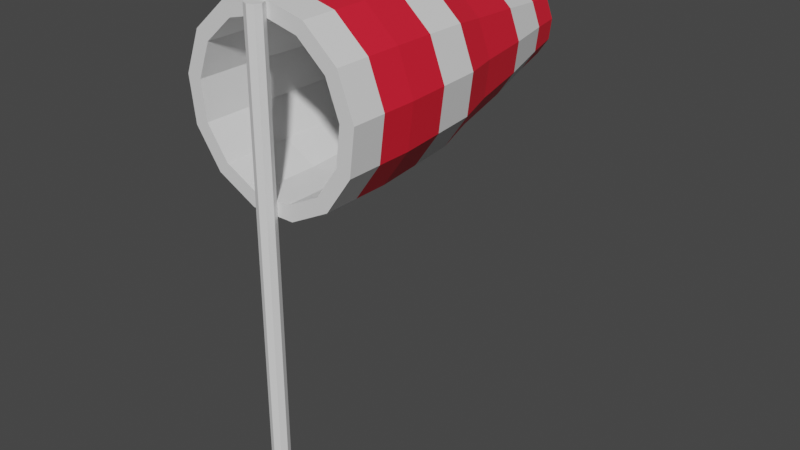 # Source: windflag.blend  (saved by Blender 3.5.10; exported with 4.5.12 LTS)
import bpy
from mathutils import Matrix  # noqa: F401  (used for matrix-valued properties, if any)

bpy.ops.wm.read_factory_settings(use_empty=True)
scene = bpy.context.scene
scene.name = 'Scene'

# ---- collections
col_collection = bpy.data.collections.new('Collection'); scene.collection.children.link(col_collection)

# ---- materials (node trees are filled in below, after node groups)
mat_material_001 = bpy.data.materials.new('Material.001')
mat_material_001.use_transparent_shadow = False
mat_material_002 = bpy.data.materials.new('Material.002')
mat_material_002.use_transparent_shadow = False

# ---- material node trees
mat_material_001.use_nodes = True; mat_material_001.node_tree.nodes.clear()
_N = mat_material_001.node_tree.nodes; _L = mat_material_001.node_tree.links
n0 = _N.new('ShaderNodeBsdfPrincipled'); n0.name = 'Principled BSDF'; n0.location = (10, 300)
n0.distribution = 'GGX'
n0.subsurface_method = 'RANDOM_WALK_SKIN'
n0.inputs[3].default_value = 1.45
n0.inputs[27].default_value = (0.0, 0.0, 0.0, 1.0)
n0.inputs[28].default_value = 1.0
n1 = _N.new('ShaderNodeOutputMaterial'); n1.name = 'Material Output'; n1.location = (300, 300)
_L.new(n0.outputs[0], n1.inputs[0])
n1.is_active_output = True
mat_material_002.use_nodes = True; mat_material_002.node_tree.nodes.clear()
_N = mat_material_002.node_tree.nodes; _L = mat_material_002.node_tree.links
n0 = _N.new('ShaderNodeBsdfPrincipled'); n0.name = 'Principled BSDF'; n0.location = (10, 300)
n0.distribution = 'GGX'
n0.subsurface_method = 'RANDOM_WALK_SKIN'
n0.inputs[0].default_value = (0.8, 0.01348, 0.03447, 1.0)
n0.inputs[3].default_value = 1.45
n0.inputs[27].default_value = (0.0, 0.0, 0.0, 1.0)
n0.inputs[28].default_value = 1.0
n1 = _N.new('ShaderNodeOutputMaterial'); n1.name = 'Material Output'; n1.location = (300, 300)
_L.new(n0.outputs[0], n1.inputs[0])
n1.is_active_output = True

# ---- world
world_world = bpy.data.worlds.new('World'); scene.world = world_world
world_world.use_nodes = True; world_world.node_tree.nodes.clear()
_N = world_world.node_tree.nodes; _L = world_world.node_tree.links
n0 = _N.new('ShaderNodeOutputWorld'); n0.name = 'World Output'; n0.location = (300, 300)
n1 = _N.new('ShaderNodeBackground'); n1.name = 'Background'; n1.location = (10, 300)
n1.inputs[0].default_value = (0.05088, 0.05088, 0.05088, 1.0)
_L.new(n1.outputs[0], n0.inputs[0])
n0.is_active_output = True
world_world.color = (0.05088, 0.05088, 0.05088)
world_world.use_sun_shadow = False
world_world.sun_shadow_jitter_overblur = 0.0

# ---- meshes
me_cylinder = bpy.data.meshes.new('Cylinder')
me_cylinder.from_pydata([(0.0, 0.24, -7.115), (0.0, 0.24, 7.115), (0.1697, 0.1697, -7.115), (0.1697, 0.1697, 7.115), (0.24, 0.0, -7.115), (0.24, 0.0, 7.115), (0.1697, -0.1697, -7.115), (0.1697, -0.1697, 7.115), (0.0, -0.24, -7.115), (0.0, -0.24, 7.115), (-0.1697, -0.1697, -7.115), (-0.1697, -0.1697, 7.115), (-0.24, 0.0, -7.115), (-0.24, 0.0, 7.115), (-0.1697, 0.1697, -7.115), (-0.1697, 0.1697, 7.115)], [], [(0, 1, 3, 2), (2, 3, 5, 4), (4, 5, 7, 6), (6, 7, 9, 8), (8, 9, 11, 10), (10, 11, 13, 12), (3, 1, 15, 13, 11, 9, 7, 5), (12, 13, 15, 14), (14, 15, 1, 0), (0, 2, 4, 6, 8, 10, 12, 14)])
_uv = me_cylinder.uv_layers.new(name='UVMap')
_uv.uv.foreach_set('vector', [1.0, 0.5, 1.0, 1.0, 0.875, 1.0, 0.875, 0.5, 0.875, 0.5, 0.875, 1.0, 0.75, 1.0, 0.75, 0.5, 0.75, 0.5, 0.75, 1.0, 0.625, 1.0, 0.625, 0.5, 0.625, 0.5, 0.625, 1.0, 0.5, 1.0, 0.5, 0.5, 0.5, 0.5, 0.5, 1.0, 0.375, 1.0, 0.375, 0.5, 0.375, 0.5, 0.375, 1.0, 0.25, 1.0, 0.25, 0.5, 0.4197, 0.4197, 0.25, 0.49, 0.08029, 0.4197, 0.01, 0.25, 0.08029, 0.08029, 0.25, 0.01, 0.4197, 0.08029, 0.49, 0.25, 0.25, 0.5, 0.25, 1.0, 0.125, 1.0, 0.125, 0.5, 0.125, 0.5, 0.125, 1.0, 0.0, 1.0, 0.0, 0.5, 0.75, 0.49, 0.9197, 0.4197, 0.99, 0.25, 0.9197, 0.08029, 0.75, 0.01, 0.5803, 0.08029, 0.51, 0.25, 0.5803, 0.4197])
me_cylinder.update()
me_cylinder_001 = bpy.data.meshes.new('Cylinder.001')
me_cylinder_001.from_pydata([(3.145e-15, 2.103, 6.778), (3.145e-15, 0.1832, 6.778), (1.01, 2.103, 6.529), (1.01, 0.1832, 6.529), (1.789, 2.103, 5.84), (1.789, 0.1832, 5.84), (2.157, 2.103, 4.867), (2.157, 0.1832, 4.867), (2.032, 2.103, 3.834), (2.032, 0.1832, 3.834), (1.441, 2.103, 2.978), (1.441, 0.1832, 2.978), (0.5201, 2.103, 2.495), (0.5201, 0.1832, 2.495), (-0.5201, 2.103, 2.495), (-0.5201, 0.1832, 2.495), (-1.441, 2.103, 2.978), (-1.441, 0.1832, 2.978), (-2.032, 2.103, 3.834), (-2.032, 0.1832, 3.834), (-2.157, 2.103, 4.867), (-2.157, 0.1832, 4.867), (-1.789, 2.103, 5.84), (-1.789, 0.1832, 5.84), (-1.01, 2.103, 6.529), (-1.01, 0.1832, 6.529), (3.145e-15, 2.103, 7.19), (1.201, 2.103, 6.894), (2.128, 2.103, 6.074), (2.566, 2.103, 4.917), (2.417, 2.103, 3.688), (1.714, 2.103, 2.67), (0.6187, 2.103, 2.095), (-0.6187, 2.103, 2.095), (-1.714, 2.103, 2.67), (-2.417, 2.103, 3.688), (-2.566, 2.103, 4.917), (-2.128, 2.103, 6.074), (-1.201, 2.103, 6.894), (1.201, 0.1832, 6.894), (3.145e-15, 0.1832, 7.19), (2.128, 0.1832, 6.074), (2.566, 0.1832, 4.917), (2.417, 0.1832, 3.688), (1.714, 0.1832, 2.67), (0.6187, 0.1832, 2.095), (-0.6187, 0.1832, 2.095), (-1.714, 0.1832, 2.67), (-2.417, 0.1832, 3.688), (-2.566, 0.1832, 4.917), (-2.128, 0.1832, 6.074), (-1.201, 0.1832, 6.894), (-3.272e-10, 4.51, 7.013), (1.119, 4.51, 6.738), (1.982, 4.51, 5.973), (2.391, 4.51, 4.895), (2.252, 4.51, 3.751), (1.597, 4.51, 2.802), (0.5764, 4.51, 2.267), (-0.5764, 4.51, 2.267), (-1.597, 4.51, 2.802), (-2.252, 4.51, 3.751), (-2.391, 4.51, 4.895), (-1.982, 4.51, 5.973), (-1.119, 4.51, 6.738), (-3.272e-10, 4.51, 6.63), (0.9409, 4.51, 6.398), (1.666, 4.51, 5.755), (2.01, 4.51, 4.849), (1.893, 4.51, 3.887), (1.343, 4.51, 3.09), (0.4845, 4.51, 2.639), (-0.4845, 4.51, 2.639), (-1.343, 4.51, 3.09), (-1.893, 4.51, 3.887), (-2.01, 4.51, 4.849), (-1.666, 4.51, 5.755), (-0.9409, 4.51, 6.398), (-8.355e-10, 5.562, 6.726), (0.9856, 5.562, 6.483), (1.745, 5.562, 5.81), (2.105, 5.562, 4.861), (1.983, 5.562, 3.853), (1.406, 5.562, 3.018), (0.5076, 5.562, 2.546), (-0.5076, 5.562, 2.546), (-1.406, 5.562, 3.018), (-1.983, 5.562, 3.853), (-2.105, 5.562, 4.861), (-1.745, 5.562, 5.81), (-0.9856, 5.562, 6.483), (-8.355e-10, 5.562, 6.388), (0.8286, 5.562, 6.184), (1.467, 5.562, 5.618), (1.77, 5.562, 4.82), (1.667, 5.562, 3.973), (1.182, 5.562, 3.27), (0.4267, 5.562, 2.874), (-0.4267, 5.562, 2.874), (-1.182, 5.562, 3.27), (-1.667, 5.562, 3.973), (-1.77, 5.562, 4.82), (-1.467, 5.562, 5.618), (-0.8286, 5.562, 6.184), (5.514e-09, 7.288, 6.388), (0.8284, 7.288, 6.183), (1.467, 7.288, 5.618), (1.77, 7.288, 4.82), (1.667, 7.288, 3.973), (1.182, 7.288, 3.271), (0.4266, 7.288, 2.874), (-0.4266, 7.288, 2.874), (-1.182, 7.288, 3.271), (-1.667, 7.288, 3.973), (-1.77, 7.288, 4.82), (-1.467, 7.288, 5.618), (-0.8284, 7.288, 6.183), (5.514e-09, 7.288, 6.104), (0.6964, 7.288, 5.932), (1.233, 7.288, 5.456), (1.488, 7.288, 4.786), (1.401, 7.288, 4.074), (0.9937, 7.288, 3.483), (0.3586, 7.288, 3.15), (-0.3586, 7.288, 3.15), (-0.9937, 7.288, 3.483), (-1.401, 7.288, 4.074), (-1.488, 7.288, 4.786), (-1.233, 7.288, 5.456), (-0.6964, 7.288, 5.932), (-6.676e-10, 8.751, 6.029), (0.6618, 8.751, 5.866), (1.172, 8.751, 5.414), (1.414, 8.751, 4.777), (1.331, 8.751, 4.1), (0.9443, 8.751, 3.539), (0.3408, 8.751, 3.222), (-0.3408, 8.751, 3.222), (-0.9443, 8.751, 3.539), (-1.331, 8.751, 4.1), (-1.414, 8.751, 4.777), (-1.172, 8.751, 5.414), (-0.6618, 8.751, 5.866), (-6.676e-10, 8.751, 5.802), (0.5563, 8.751, 5.665), (0.9852, 8.751, 5.285), (1.188, 8.751, 4.749), (1.119, 8.751, 4.181), (0.7938, 8.751, 3.709), (0.2865, 8.751, 3.443), (-0.2865, 8.751, 3.443), (-0.7938, 8.751, 3.709), (-1.119, 8.751, 4.181), (-1.188, 8.751, 4.749), (-0.9852, 8.751, 5.285), (-0.5563, 8.751, 5.665), (1.676e-09, 9.683, 5.829), (0.569, 9.683, 5.689), (1.008, 9.683, 5.301), (1.215, 9.683, 4.753), (1.145, 9.683, 4.171), (0.8119, 9.683, 3.689), (0.293, 9.683, 3.416), (-0.293, 9.683, 3.416), (-0.8119, 9.683, 3.689), (-1.145, 9.683, 4.171), (-1.215, 9.683, 4.753), (-1.008, 9.683, 5.301), (-0.569, 9.683, 5.689), (1.676e-09, 9.683, 5.634), (0.4783, 9.683, 5.516), (0.847, 9.683, 5.19), (1.022, 9.683, 4.729), (0.9624, 9.683, 4.24), (0.6825, 9.683, 3.835), (0.2463, 9.683, 3.606), (-0.2463, 9.683, 3.606), (-0.6825, 9.683, 3.835), (-0.9624, 9.683, 4.24), (-1.022, 9.683, 4.729), (-0.847, 9.683, 5.19), (-0.4783, 9.683, 5.516), (-0.5975, 3.307, 2.181), (1.16, 3.307, 6.816), (2.055, 3.307, 6.023), (-1.656, 3.307, 2.736), (-2.335, 3.307, 3.72), (2.479, 3.307, 4.906), (2.335, 3.307, 3.72), (0.5975, 3.307, 2.181), (-1.16, 3.307, 6.816), (-2.055, 3.307, 6.023), (1.656, 3.307, 2.736), (-2.479, 3.307, 4.906), (-1.636e-10, 3.307, 7.102), (3.145e-15, 1.143, 7.19), (1.201, 1.143, 6.894), (2.128, 1.143, 6.074), (2.566, 1.143, 4.917), (2.417, 1.143, 3.688), (1.714, 1.143, 2.67), (0.6187, 1.143, 2.095), (-0.6187, 1.143, 2.095), (-1.714, 1.143, 2.67), (-2.417, 1.143, 3.688), (-2.566, 1.143, 4.917), (-2.128, 1.143, 6.074), (-1.201, 1.143, 6.894)], [], [(195, 40, 39, 196), (196, 39, 41, 197), (197, 41, 42, 198), (198, 42, 43, 199), (199, 43, 44, 200), (200, 44, 45, 201), (201, 45, 46, 202), (202, 46, 47, 203), (203, 47, 48, 204), (204, 48, 49, 205), (205, 49, 50, 206), (12, 14, 15, 13), (206, 50, 51, 207), (207, 51, 40, 195), (10, 12, 13, 11), (188, 192, 57, 56), (24, 22, 76, 77), (8, 6, 68, 69), (22, 20, 75, 76), (191, 190, 64, 63), (189, 182, 59, 58), (183, 184, 54, 53), (6, 4, 67, 68), (20, 18, 74, 75), (4, 2, 66, 67), (185, 186, 61, 60), (187, 188, 56, 55), (18, 16, 73, 74), (1, 3, 39, 40), (3, 5, 41, 39), (5, 7, 42, 41), (7, 9, 43, 42), (9, 11, 44, 43), (11, 13, 45, 44), (13, 15, 46, 45), (15, 17, 47, 46), (17, 19, 48, 47), (19, 21, 49, 48), (21, 23, 50, 49), (23, 25, 51, 50), (25, 1, 40, 51), (14, 16, 17, 15), (16, 18, 19, 17), (18, 20, 21, 19), (20, 22, 23, 21), (22, 24, 25, 23), (24, 0, 1, 25), (0, 2, 3, 1), (2, 4, 5, 3), (4, 6, 7, 5), (6, 8, 9, 7), (8, 10, 11, 9), (58, 59, 85, 84), (66, 65, 91, 92), (73, 72, 98, 99), (57, 58, 84, 83), (64, 52, 78, 90), (72, 71, 97, 98), (56, 57, 83, 82), (63, 64, 90, 89), (71, 70, 96, 97), (55, 56, 82, 81), (65, 77, 103, 91), (62, 63, 89, 88), (70, 69, 95, 96), (186, 193, 62, 61), (10, 8, 69, 70), (0, 24, 77, 65), (12, 10, 70, 71), (184, 187, 55, 54), (182, 185, 60, 59), (194, 183, 53, 52), (190, 194, 52, 64), (14, 12, 71, 72), (192, 189, 58, 57), (193, 191, 63, 62), (16, 14, 72, 73), (2, 0, 65, 66), (99, 98, 124, 125), (83, 84, 110, 109), (90, 78, 104, 116), (98, 97, 123, 124), (82, 83, 109, 108), (89, 90, 116, 115), (97, 96, 122, 123), (81, 82, 108, 107), (91, 103, 129, 117), (88, 89, 115, 114), (96, 95, 121, 122), (80, 81, 107, 106), (103, 102, 128, 129), (74, 73, 99, 100), (67, 66, 92, 93), (59, 60, 86, 85), (75, 74, 100, 101), (52, 53, 79, 78), (68, 67, 93, 94), (60, 61, 87, 86), (76, 75, 101, 102), (53, 54, 80, 79), (69, 68, 94, 95), (61, 62, 88, 87), (77, 76, 102, 103), (54, 55, 81, 80), (109, 110, 136, 135), (116, 104, 130, 142), (124, 123, 149, 150), (108, 109, 135, 134), (115, 116, 142, 141), (123, 122, 148, 149), (107, 108, 134, 133), (117, 129, 155, 143), (114, 115, 141, 140), (122, 121, 147, 148), (106, 107, 133, 132), (129, 128, 154, 155), (113, 114, 140, 139), (92, 91, 117, 118), (84, 85, 111, 110), (100, 99, 125, 126), (93, 92, 118, 119), (85, 86, 112, 111), (101, 100, 126, 127), (78, 79, 105, 104), (94, 93, 119, 120), (86, 87, 113, 112), (102, 101, 127, 128), (79, 80, 106, 105), (95, 94, 120, 121), (87, 88, 114, 113), (135, 136, 162, 161), (142, 130, 156, 168), (150, 149, 175, 176), (134, 135, 161, 160), (141, 142, 168, 167), (149, 148, 174, 175), (133, 134, 160, 159), (143, 155, 181, 169), (140, 141, 167, 166), (148, 147, 173, 174), (132, 133, 159, 158), (155, 154, 180, 181), (139, 140, 166, 165), (125, 124, 150, 151), (118, 117, 143, 144), (110, 111, 137, 136), (126, 125, 151, 152), (119, 118, 144, 145), (111, 112, 138, 137), (127, 126, 152, 153), (104, 105, 131, 130), (120, 119, 145, 146), (112, 113, 139, 138), (128, 127, 153, 154), (105, 106, 132, 131), (121, 120, 146, 147), (170, 169, 156, 157), (171, 170, 157, 158), (172, 171, 158, 159), (173, 172, 159, 160), (174, 173, 160, 161), (175, 174, 161, 162), (176, 175, 162, 163), (177, 176, 163, 164), (178, 177, 164, 165), (179, 178, 165, 166), (180, 179, 166, 167), (181, 180, 167, 168), (169, 181, 168, 156), (151, 150, 176, 177), (144, 143, 169, 170), (136, 137, 163, 162), (152, 151, 177, 178), (145, 144, 170, 171), (137, 138, 164, 163), (153, 152, 178, 179), (130, 131, 157, 156), (146, 145, 171, 172), (138, 139, 165, 164), (154, 153, 179, 180), (131, 132, 158, 157), (147, 146, 172, 173), (36, 37, 191, 193), (31, 32, 189, 192), (38, 26, 194, 190), (26, 27, 183, 194), (33, 34, 185, 182), (28, 29, 187, 184), (35, 36, 193, 186), (29, 30, 188, 187), (34, 35, 186, 185), (27, 28, 184, 183), (32, 33, 182, 189), (37, 38, 190, 191), (30, 31, 192, 188), (38, 207, 195, 26), (37, 206, 207, 38), (36, 205, 206, 37), (35, 204, 205, 36), (34, 203, 204, 35), (33, 202, 203, 34), (32, 201, 202, 33), (31, 200, 201, 32), (30, 199, 200, 31), (29, 198, 199, 30), (28, 197, 198, 29), (27, 196, 197, 28), (26, 195, 196, 27)])
me_cylinder_001.polygons.foreach_set('material_index', [0, 0, 0, 0, 0, 0, 0, 0, 0, 0, 0, 0, 0, 0, 0, 0, 0, 0, 0, 0, 0, 0, 0, 0, 0, 0, 0, 0, 0, 0, 0, 0, 0, 0, 0, 0, 0, 0, 0, 0, 0, 0, 0, 0, 0, 0, 0, 0, 0, 0, 0, 0, 1, 0, 0, 1, 1, 0, 1, 1, 0, 1, 0, 1, 0, 0, 0, 0, 0, 0, 0, 0, 0, 0, 0, 0, 0, 0, 0, 1, 1, 0, 1, 1, 0, 1, 0, 1, 0, 1, 0, 0, 0, 1, 0, 1, 0, 1, 0, 1, 0, 1, 0, 1, 0, 0, 0, 0, 0, 0, 0, 0, 0, 0, 0, 0, 0, 0, 1, 0, 0, 1, 0, 1, 0, 1, 0, 1, 0, 1, 1, 1, 0, 1, 1, 0, 1, 0, 1, 0, 1, 0, 1, 0, 0, 0, 0, 0, 0, 0, 0, 0, 0, 0, 0, 0, 0, 0, 0, 0, 0, 0, 0, 0, 0, 0, 0, 0, 0, 0, 0, 1, 0, 0, 1, 0, 1, 0, 1, 0, 1, 0, 1, 1, 1, 1, 1, 1, 1, 1, 1, 1, 1, 1, 1, 1, 1, 1, 1, 1, 1, 1, 1, 1, 1, 1, 1, 1])
_uv = me_cylinder_001.uv_layers.new(name='UVMap')
_uv.uv.foreach_set('vector', [1.0, 0.75, 1.0, 1.0, 0.9231, 1.0, 0.9231, 0.75, 0.9231, 0.75, 0.9231, 1.0, 0.8462, 1.0, 0.8462, 0.75, 0.8462, 0.75, 0.8462, 1.0, 0.7692, 1.0, 0.7692, 0.75, 0.7692, 0.75, 0.7692, 1.0, 0.6923, 1.0, 0.6923, 0.75, 0.6923, 0.75, 0.6923, 1.0, 0.6154, 1.0, 0.6154, 0.75, 0.6154, 0.75, 0.6154, 1.0, 0.5385, 1.0, 0.5385, 0.75, 0.5385, 0.75, 0.5385, 1.0, 0.4615, 1.0, 0.4615, 0.75, 0.4615, 0.75, 0.4615, 1.0, 0.3846, 1.0, 0.3846, 0.75, 0.3846, 0.75, 0.3846, 1.0, 0.3077, 1.0, 0.3077, 0.75, 0.3077, 0.75, 0.3077, 1.0, 0.2308, 1.0, 0.2308, 0.75, 0.2308, 0.75, 0.2308, 1.0, 0.1538, 1.0, 0.1538, 0.75, 0.7983, 0.05411, 0.7017, 0.05411, 0.2017, 0.05411, 0.2983, 0.05411, 0.1538, 0.75, 0.1538, 1.0, 0.07692, 1.0, 0.07692, 0.75, 0.07692, 0.75, 0.07692, 1.0, 4.47e-08, 1.0, 4.47e-08, 0.75, 0.8838, 0.09898, 0.7983, 0.05411, 0.2983, 0.05411, 0.3838, 0.09898, 0.6923, 0.5, 0.6154, 0.5, 0.6154, 0.5, 0.6923, 0.5, 0.6562, 0.4286, 0.584, 0.3646, 0.584, 0.3646, 0.6562, 0.4286, 0.9386, 0.1785, 0.9503, 0.2743, 0.9503, 0.2743, 0.9386, 0.1785, 0.584, 0.3646, 0.5497, 0.2743, 0.5497, 0.2743, 0.584, 0.3646, 0.1538, 0.5, 0.07692, 0.5, 0.07692, 0.5, 0.1538, 0.5, 0.5385, 0.5, 0.4615, 0.5, 0.4615, 0.5, 0.5385, 0.5, 0.9231, 0.5, 0.8462, 0.5, 0.8462, 0.5, 0.9231, 0.5, 0.9503, 0.2743, 0.916, 0.3646, 0.916, 0.3646, 0.9503, 0.2743, 0.5497, 0.2743, 0.5614, 0.1785, 0.5614, 0.1785, 0.5497, 0.2743, 0.916, 0.3646, 0.8438, 0.4286, 0.8438, 0.4286, 0.916, 0.3646, 0.3846, 0.5, 0.3077, 0.5, 0.3077, 0.5, 0.3846, 0.5, 0.7692, 0.5, 0.6923, 0.5, 0.6923, 0.5, 0.7692, 0.5, 0.5614, 0.1785, 0.6162, 0.09898, 0.6162, 0.09898, 0.5614, 0.1785, 0.25, 0.4518, 0.3438, 0.4286, 0.3615, 0.4625, 0.25, 0.49, 0.3438, 0.4286, 0.416, 0.3646, 0.4475, 0.3863, 0.3615, 0.4625, 0.416, 0.3646, 0.4503, 0.2743, 0.4883, 0.2789, 0.4475, 0.3863, 0.4503, 0.2743, 0.4386, 0.1785, 0.4744, 0.1649, 0.4883, 0.2789, 0.4386, 0.1785, 0.3838, 0.09898, 0.4091, 0.07036, 0.4744, 0.1649, 0.3838, 0.09898, 0.2983, 0.05411, 0.3074, 0.01697, 0.4091, 0.07036, 0.2983, 0.05411, 0.2017, 0.05411, 0.1926, 0.01697, 0.3074, 0.01697, 0.2017, 0.05411, 0.1162, 0.09898, 0.09085, 0.07036, 0.1926, 0.01697, 0.1162, 0.09898, 0.06136, 0.1785, 0.0256, 0.1649, 0.09085, 0.07036, 0.06136, 0.1785, 0.04972, 0.2743, 0.01175, 0.2789, 0.0256, 0.1649, 0.04972, 0.2743, 0.08396, 0.3646, 0.05248, 0.3863, 0.01175, 0.2789, 0.08396, 0.3646, 0.1562, 0.4286, 0.1385, 0.4625, 0.05248, 0.3863, 0.1562, 0.4286, 0.25, 0.4518, 0.25, 0.49, 0.1385, 0.4625, 0.7017, 0.05411, 0.6162, 0.09898, 0.1162, 0.09898, 0.2017, 0.05411, 0.6162, 0.09898, 0.5614, 0.1785, 0.06136, 0.1785, 0.1162, 0.09898, 0.5614, 0.1785, 0.5497, 0.2743, 0.04972, 0.2743, 0.06136, 0.1785, 0.5497, 0.2743, 0.584, 0.3646, 0.08396, 0.3646, 0.04972, 0.2743, 0.584, 0.3646, 0.6562, 0.4286, 0.1562, 0.4286, 0.08396, 0.3646, 0.6562, 0.4286, 0.75, 0.4518, 0.25, 0.4518, 0.1562, 0.4286, 0.75, 0.4518, 0.8438, 0.4286, 0.3438, 0.4286, 0.25, 0.4518, 0.8438, 0.4286, 0.916, 0.3646, 0.416, 0.3646, 0.3438, 0.4286, 0.916, 0.3646, 0.9503, 0.2743, 0.4503, 0.2743, 0.416, 0.3646, 0.9503, 0.2743, 0.9386, 0.1785, 0.4386, 0.1785, 0.4503, 0.2743, 0.9386, 0.1785, 0.8838, 0.09898, 0.3838, 0.09898, 0.4386, 0.1785, 0.5385, 0.5, 0.4615, 0.5, 0.4615, 0.5, 0.5385, 0.5, 0.8438, 0.4286, 0.75, 0.4518, 0.75, 0.4518, 0.8438, 0.4286, 0.6162, 0.09898, 0.7017, 0.05411, 0.7017, 0.05411, 0.6162, 0.09898, 0.6154, 0.5, 0.5385, 0.5, 0.5385, 0.5, 0.6154, 0.5, 0.07692, 0.5, 4.47e-08, 0.5, 4.47e-08, 0.5, 0.07692, 0.5, 0.7017, 0.05411, 0.7983, 0.05411, 0.7983, 0.05411, 0.7017, 0.05411, 0.6923, 0.5, 0.6154, 0.5, 0.6154, 0.5, 0.6923, 0.5, 0.1538, 0.5, 0.07692, 0.5, 0.07692, 0.5, 0.1538, 0.5, 0.7983, 0.05411, 0.8838, 0.09898, 0.8838, 0.09898, 0.7983, 0.05411, 0.7692, 0.5, 0.6923, 0.5, 0.6923, 0.5, 0.7692, 0.5, 0.75, 0.4518, 0.6562, 0.4286, 0.6562, 0.4286, 0.75, 0.4518, 0.2308, 0.5, 0.1538, 0.5, 0.1538, 0.5, 0.2308, 0.5, 0.8838, 0.09898, 0.9386, 0.1785, 0.9386, 0.1785, 0.8838, 0.09898, 0.3077, 0.5, 0.2308, 0.5, 0.2308, 0.5, 0.3077, 0.5, 0.8838, 0.09898, 0.9386, 0.1785, 0.9386, 0.1785, 0.8838, 0.09898, 0.75, 0.4518, 0.6562, 0.4286, 0.6562, 0.4286, 0.75, 0.4518, 0.7983, 0.05411, 0.8838, 0.09898, 0.8838, 0.09898, 0.7983, 0.05411, 0.8462, 0.5, 0.7692, 0.5, 0.7692, 0.5, 0.8462, 0.5, 0.4615, 0.5, 0.3846, 0.5, 0.3846, 0.5, 0.4615, 0.5, 1.0, 0.5, 0.9231, 0.5, 0.9231, 0.5, 1.0, 0.5, 0.07692, 0.5, 4.47e-08, 0.5, 4.47e-08, 0.5, 0.07692, 0.5, 0.7017, 0.05411, 0.7983, 0.05411, 0.7983, 0.05411, 0.7017, 0.05411, 0.6154, 0.5, 0.5385, 0.5, 0.5385, 0.5, 0.6154, 0.5, 0.2308, 0.5, 0.1538, 0.5, 0.1538, 0.5, 0.2308, 0.5, 0.6162, 0.09898, 0.7017, 0.05411, 0.7017, 0.05411, 0.6162, 0.09898, 0.8438, 0.4286, 0.75, 0.4518, 0.75, 0.4518, 0.8438, 0.4286, 0.6162, 0.09898, 0.7017, 0.05411, 0.7017, 0.05411, 0.6162, 0.09898, 0.6154, 0.5, 0.5385, 0.5, 0.5385, 0.5, 0.6154, 0.5, 0.07692, 0.5, 4.47e-08, 0.5, 4.47e-08, 0.5, 0.07692, 0.5, 0.7017, 0.05411, 0.7983, 0.05411, 0.7983, 0.05411, 0.7017, 0.05411, 0.6923, 0.5, 0.6154, 0.5, 0.6154, 0.5, 0.6923, 0.5, 0.1538, 0.5, 0.07692, 0.5, 0.07692, 0.5, 0.1538, 0.5, 0.7983, 0.05411, 0.8838, 0.09898, 0.8838, 0.09898, 0.7983, 0.05411, 0.7692, 0.5, 0.6923, 0.5, 0.6923, 0.5, 0.7692, 0.5, 0.75, 0.4518, 0.6562, 0.4286, 0.6562, 0.4286, 0.75, 0.4518, 0.2308, 0.5, 0.1538, 0.5, 0.1538, 0.5, 0.2308, 0.5, 0.8838, 0.09898, 0.9386, 0.1785, 0.9386, 0.1785, 0.8838, 0.09898, 0.8462, 0.5, 0.7692, 0.5, 0.7692, 0.5, 0.8462, 0.5, 0.6562, 0.4286, 0.584, 0.3646, 0.584, 0.3646, 0.6562, 0.4286, 0.5614, 0.1785, 0.6162, 0.09898, 0.6162, 0.09898, 0.5614, 0.1785, 0.916, 0.3646, 0.8438, 0.4286, 0.8438, 0.4286, 0.916, 0.3646, 0.4615, 0.5, 0.3846, 0.5, 0.3846, 0.5, 0.4615, 0.5, 0.5497, 0.2743, 0.5614, 0.1785, 0.5614, 0.1785, 0.5497, 0.2743, 1.0, 0.5, 0.9231, 0.5, 0.9231, 0.5, 1.0, 0.5, 0.9503, 0.2743, 0.916, 0.3646, 0.916, 0.3646, 0.9503, 0.2743, 0.3846, 0.5, 0.3077, 0.5, 0.3077, 0.5, 0.3846, 0.5, 0.584, 0.3646, 0.5497, 0.2743, 0.5497, 0.2743, 0.584, 0.3646, 0.9231, 0.5, 0.8462, 0.5, 0.8462, 0.5, 0.9231, 0.5, 0.9386, 0.1785, 0.9503, 0.2743, 0.9503, 0.2743, 0.9386, 0.1785, 0.3077, 0.5, 0.2308, 0.5, 0.2308, 0.5, 0.3077, 0.5, 0.6562, 0.4286, 0.584, 0.3646, 0.584, 0.3646, 0.6562, 0.4286, 0.8462, 0.5, 0.7692, 0.5, 0.7692, 0.5, 0.8462, 0.5, 0.6154, 0.5, 0.5385, 0.5, 0.5385, 0.5, 0.6154, 0.5, 0.07692, 0.5, 4.47e-08, 0.5, 4.47e-08, 0.5, 0.07692, 0.5, 0.7017, 0.05411, 0.7983, 0.05411, 0.7983, 0.05411, 0.7017, 0.05411, 0.6923, 0.5, 0.6154, 0.5, 0.6154, 0.5, 0.6923, 0.5, 0.1538, 0.5, 0.07692, 0.5, 0.07692, 0.5, 0.1538, 0.5, 0.7983, 0.05411, 0.8838, 0.09898, 0.8838, 0.09898, 0.7983, 0.05411, 0.7692, 0.5, 0.6923, 0.5, 0.6923, 0.5, 0.7692, 0.5, 0.75, 0.4518, 0.6562, 0.4286, 0.6562, 0.4286, 0.75, 0.4518, 0.2308, 0.5, 0.1538, 0.5, 0.1538, 0.5, 0.2308, 0.5, 0.8838, 0.09898, 0.9386, 0.1785, 0.9386, 0.1785, 0.8838, 0.09898, 0.8462, 0.5, 0.7692, 0.5, 0.7692, 0.5, 0.8462, 0.5, 0.6562, 0.4286, 0.584, 0.3646, 0.584, 0.3646, 0.6562, 0.4286, 0.3077, 0.5, 0.2308, 0.5, 0.2308, 0.5, 0.3077, 0.5, 0.8438, 0.4286, 0.75, 0.4518, 0.75, 0.4518, 0.8438, 0.4286, 0.5385, 0.5, 0.4615, 0.5, 0.4615, 0.5, 0.5385, 0.5, 0.5614, 0.1785, 0.6162, 0.09898, 0.6162, 0.09898, 0.5614, 0.1785, 0.916, 0.3646, 0.8438, 0.4286, 0.8438, 0.4286, 0.916, 0.3646, 0.4615, 0.5, 0.3846, 0.5, 0.3846, 0.5, 0.4615, 0.5, 0.5497, 0.2743, 0.5614, 0.1785, 0.5614, 0.1785, 0.5497, 0.2743, 1.0, 0.5, 0.9231, 0.5, 0.9231, 0.5, 1.0, 0.5, 0.9503, 0.2743, 0.916, 0.3646, 0.916, 0.3646, 0.9503, 0.2743, 0.3846, 0.5, 0.3077, 0.5, 0.3077, 0.5, 0.3846, 0.5, 0.584, 0.3646, 0.5497, 0.2743, 0.5497, 0.2743, 0.584, 0.3646, 0.9231, 0.5, 0.8462, 0.5, 0.8462, 0.5, 0.9231, 0.5, 0.9386, 0.1785, 0.9503, 0.2743, 0.9503, 0.2743, 0.9386, 0.1785, 0.3077, 0.5, 0.2308, 0.5, 0.2308, 0.5, 0.3077, 0.5, 0.6154, 0.5, 0.5385, 0.5, 0.5385, 0.5, 0.6154, 0.5, 0.07692, 0.5, 4.47e-08, 0.5, 4.47e-08, 0.5, 0.07692, 0.5, 0.7017, 0.05411, 0.7983, 0.05411, 0.7983, 0.05411, 0.7017, 0.05411, 0.6923, 0.5, 0.6154, 0.5, 0.6154, 0.5, 0.6923, 0.5, 0.1538, 0.5, 0.07692, 0.5, 0.07692, 0.5, 0.1538, 0.5, 0.7983, 0.05411, 0.8838, 0.09898, 0.8838, 0.09898, 0.7983, 0.05411, 0.7692, 0.5, 0.6923, 0.5, 0.6923, 0.5, 0.7692, 0.5, 0.75, 0.4518, 0.6562, 0.4286, 0.6562, 0.4286, 0.75, 0.4518, 0.2308, 0.5, 0.1538, 0.5, 0.1538, 0.5, 0.2308, 0.5, 0.8838, 0.09898, 0.9386, 0.1785, 0.9386, 0.1785, 0.8838, 0.09898, 0.8462, 0.5, 0.7692, 0.5, 0.7692, 0.5, 0.8462, 0.5, 0.6562, 0.4286, 0.584, 0.3646, 0.584, 0.3646, 0.6562, 0.4286, 0.3077, 0.5, 0.2308, 0.5, 0.2308, 0.5, 0.3077, 0.5, 0.6162, 0.09898, 0.7017, 0.05411, 0.7017, 0.05411, 0.6162, 0.09898, 0.8438, 0.4286, 0.75, 0.4518, 0.75, 0.4518, 0.8438, 0.4286, 0.5385, 0.5, 0.4615, 0.5, 0.4615, 0.5, 0.5385, 0.5, 0.5614, 0.1785, 0.6162, 0.09898, 0.6162, 0.09898, 0.5614, 0.1785, 0.916, 0.3646, 0.8438, 0.4286, 0.8438, 0.4286, 0.916, 0.3646, 0.4615, 0.5, 0.3846, 0.5, 0.3846, 0.5, 0.4615, 0.5, 0.5497, 0.2743, 0.5614, 0.1785, 0.5614, 0.1785, 0.5497, 0.2743, 1.0, 0.5, 0.9231, 0.5, 0.9231, 0.5, 1.0, 0.5, 0.9503, 0.2743, 0.916, 0.3646, 0.916, 0.3646, 0.9503, 0.2743, 0.3846, 0.5, 0.3077, 0.5, 0.3077, 0.5, 0.3846, 0.5, 0.584, 0.3646, 0.5497, 0.2743, 0.5497, 0.2743, 0.584, 0.3646, 0.9231, 0.5, 0.8462, 0.5, 0.8462, 0.5, 0.9231, 0.5, 0.9386, 0.1785, 0.9503, 0.2743, 0.9503, 0.2743, 0.9386, 0.1785, 0.8438, 0.4286, 0.75, 0.4518, 0.75, 0.49, 0.8615, 0.4625, 0.916, 0.3646, 0.8438, 0.4286, 0.8615, 0.4625, 0.9475, 0.3863, 0.9503, 0.2743, 0.916, 0.3646, 0.9475, 0.3863, 0.9883, 0.2789, 0.9386, 0.1785, 0.9503, 0.2743, 0.9883, 0.2789, 0.9744, 0.1649, 0.8838, 0.09898, 0.9386, 0.1785, 0.9744, 0.1649, 0.9091, 0.07036, 0.7983, 0.05411, 0.8838, 0.09898, 0.9091, 0.07036, 0.8074, 0.01697, 0.7017, 0.05411, 0.7983, 0.05411, 0.8074, 0.01697, 0.6926, 0.01697, 0.6162, 0.09898, 0.7017, 0.05411, 0.6926, 0.01697, 0.5909, 0.07036, 0.5614, 0.1785, 0.6162, 0.09898, 0.5909, 0.07036, 0.5256, 0.1649, 0.5497, 0.2743, 0.5614, 0.1785, 0.5256, 0.1649, 0.5117, 0.2789, 0.584, 0.3646, 0.5497, 0.2743, 0.5117, 0.2789, 0.5525, 0.3863, 0.6562, 0.4286, 0.584, 0.3646, 0.5525, 0.3863, 0.6385, 0.4625, 0.75, 0.4518, 0.6562, 0.4286, 0.6385, 0.4625, 0.75, 0.49, 0.6162, 0.09898, 0.7017, 0.05411, 0.7017, 0.05411, 0.6162, 0.09898, 0.8438, 0.4286, 0.75, 0.4518, 0.75, 0.4518, 0.8438, 0.4286, 0.5385, 0.5, 0.4615, 0.5, 0.4615, 0.5, 0.5385, 0.5, 0.5614, 0.1785, 0.6162, 0.09898, 0.6162, 0.09898, 0.5614, 0.1785, 0.916, 0.3646, 0.8438, 0.4286, 0.8438, 0.4286, 0.916, 0.3646, 0.4615, 0.5, 0.3846, 0.5, 0.3846, 0.5, 0.4615, 0.5, 0.5497, 0.2743, 0.5614, 0.1785, 0.5614, 0.1785, 0.5497, 0.2743, 1.0, 0.5, 0.9231, 0.5, 0.9231, 0.5, 1.0, 0.5, 0.9503, 0.2743, 0.916, 0.3646, 0.916, 0.3646, 0.9503, 0.2743, 0.3846, 0.5, 0.3077, 0.5, 0.3077, 0.5, 0.3846, 0.5, 0.584, 0.3646, 0.5497, 0.2743, 0.5497, 0.2743, 0.584, 0.3646, 0.9231, 0.5, 0.8462, 0.5, 0.8462, 0.5, 0.9231, 0.5, 0.9386, 0.1785, 0.9503, 0.2743, 0.9503, 0.2743, 0.9386, 0.1785, 0.2308, 0.5, 0.1538, 0.5, 0.1538, 0.5, 0.2308, 0.5, 0.6154, 0.5, 0.5385, 0.5, 0.5385, 0.5, 0.6154, 0.5, 0.07692, 0.5, 4.47e-08, 0.5, 4.47e-08, 0.5, 0.07692, 0.5, 1.0, 0.5, 0.9231, 0.5, 0.9231, 0.5, 1.0, 0.5, 0.4615, 0.5, 0.3846, 0.5, 0.3846, 0.5, 0.4615, 0.5, 0.8462, 0.5, 0.7692, 0.5, 0.7692, 0.5, 0.8462, 0.5, 0.3077, 0.5, 0.2308, 0.5, 0.2308, 0.5, 0.3077, 0.5, 0.7692, 0.5, 0.6923, 0.5, 0.6923, 0.5, 0.7692, 0.5, 0.3846, 0.5, 0.3077, 0.5, 0.3077, 0.5, 0.3846, 0.5, 0.9231, 0.5, 0.8462, 0.5, 0.8462, 0.5, 0.9231, 0.5, 0.5385, 0.5, 0.4615, 0.5, 0.4615, 0.5, 0.5385, 0.5, 0.1538, 0.5, 0.07692, 0.5, 0.07692, 0.5, 0.1538, 0.5, 0.6923, 0.5, 0.6154, 0.5, 0.6154, 0.5, 0.6923, 0.5, 0.07692, 0.5, 0.07692, 0.75, 4.47e-08, 0.75, 4.47e-08, 0.5, 0.1538, 0.5, 0.1538, 0.75, 0.07692, 0.75, 0.07692, 0.5, 0.2308, 0.5, 0.2308, 0.75, 0.1538, 0.75, 0.1538, 0.5, 0.3077, 0.5, 0.3077, 0.75, 0.2308, 0.75, 0.2308, 0.5, 0.3846, 0.5, 0.3846, 0.75, 0.3077, 0.75, 0.3077, 0.5, 0.4615, 0.5, 0.4615, 0.75, 0.3846, 0.75, 0.3846, 0.5, 0.5385, 0.5, 0.5385, 0.75, 0.4615, 0.75, 0.4615, 0.5, 0.6154, 0.5, 0.6154, 0.75, 0.5385, 0.75, 0.5385, 0.5, 0.6923, 0.5, 0.6923, 0.75, 0.6154, 0.75, 0.6154, 0.5, 0.7692, 0.5, 0.7692, 0.75, 0.6923, 0.75, 0.6923, 0.5, 0.8462, 0.5, 0.8462, 0.75, 0.7692, 0.75, 0.7692, 0.5, 0.9231, 0.5, 0.9231, 0.75, 0.8462, 0.75, 0.8462, 0.5, 1.0, 0.5, 1.0, 0.75, 0.9231, 0.75, 0.9231, 0.5])
me_cylinder_001.materials.append(mat_material_001)
me_cylinder_001.materials.append(mat_material_002)
me_cylinder_001.update()
arm_armature = bpy.data.armatures.new('Armature')  # bones are not reproduced

# ---- objects
ob_armature = bpy.data.objects.new('Armature', arm_armature)
ob_cylinder = bpy.data.objects.new('Cylinder', me_cylinder)
ob_cylinder_001 = bpy.data.objects.new('Cylinder.001', me_cylinder_001)

# ---- transforms, parenting, visibility, modifiers, constraints
ob_armature.location = (0.0, 1.0, 4.5)
ob_armature.rotation_euler = (-1.571, -0.0, 0.0)
ob_armature.scale = (2.474, 2.474, 2.474)
ob_armature.use_camera_lock_parent = True
ob_armature.show_in_front = True
ob_cylinder.location = (0.0, 0.0, 0.0)
ob_cylinder_001.parent = ob_armature
ob_cylinder_001.matrix_parent_inverse = Matrix(((0.4042, -0.0, 0.0, -0.0), (0.0, -1.767e-08, -0.4042, 1.819), (0.0, 0.4042, -1.767e-08, -0.4042), (-0.0, 0.0, 0.0, 1.0)))
ob_cylinder_001.location = (0.0, 0.0, 0.0)
_vg = ob_cylinder_001.vertex_groups.new(name='Bone')
for _i, _w in zip([0, 1, 2, 3, 4, 5, 6, 7, 8, 9, 10, 11, 12, 13, 14, 15, 16, 17, 18, 19, 20, 21, 22, 23, 24, 25, 26, 27, 28, 29, 30, 31, 32, 33, 34, 35, 36, 37, 38, 39, 40, 41, 42, 43, 44, 45, 46, 47, 48, 49, 50, 51, 52, 53, 54, 55, 56, 57, 58, 59, 60, 61, 62, 63, 64, 65, 66, 67, 68, 69, 70, 71, 72, 73, 74, 75, 76, 77, 78, 79, 80, 81, 82, 83, 84, 85, 86, 87, 88, 89, 90, 91, 92, 93, 94, 95, 96, 97, 98, 99, 100, 101, 102, 103, 104, 105, 116, 117, 118, 119, 120, 121, 122, 123, 124, 125, 126, 127, 128, 129, 143, 144, 145, 146, 147, 148, 149, 150, 151, 152, 153, 154, 155, 156, 157, 158, 159, 160, 161, 162, 163, 164, 165, 166, 167, 168, 169, 170, 171, 172, 173, 174, 175, 176, 177, 178, 179, 180, 181, 182, 183, 184, 185, 186, 187, 188, 189, 190, 191, 192, 193, 194, 195, 196, 197, 198, 199, 200, 201, 202, 203, 204, 205, 206, 207], [0.5685, 0.722, 0.5684, 0.7222, 0.568, 0.7228, 0.5675, 0.7236, 0.5668, 0.7244, 0.5662, 0.725, 0.5659, 0.7253, 0.5659, 0.7252, 0.5661, 0.7248, 0.5667, 0.724, 0.5673, 0.7232, 0.5679, 0.7225, 0.5684, 0.7221, 0.8335, 0.8343, 0.8368, 0.8404, 0.8444, 0.8479, 0.85, 0.85, 0.8481, 0.8447, 0.8407, 0.837, 0.8344, 0.78, 0.7795, 0.7814, 0.7834, 0.7855, 0.7873, 0.7883, 0.7882, 0.7871, 0.7852, 0.7831, 0.7811, 0.7799, 0.2817, 0.281, 0.2791, 0.2763, 0.2731, 0.2704, 0.2688, 0.2688, 0.2704, 0.2732, 0.2763, 0.2791, 0.281, 0.4113, 0.411, 0.4102, 0.4089, 0.4075, 0.4063, 0.4056, 0.4056, 0.4063, 0.4074, 0.4088, 0.4101, 0.411, 0.11, 0.1093, 0.1073, 0.1043, 0.1011, 0.09837, 0.09678, 0.09679, 0.09838, 0.1011, 0.1043, 0.1073, 0.1093, 0.3519, 0.3516, 0.3508, 0.3496, 0.3483, 0.3472, 0.3465, 0.3465, 0.3472, 0.3483, 0.3496, 0.3508, 0.3516, 0.0007164, 7.189e-05, 8.037e-05, 0.2612, 0.2612, 0.261, 0.2608, 0.2606, 0.2604, 0.2603, 0.2603, 0.2604, 0.2606, 0.2608, 0.261, 0.2612, 0.1438, 0.1436, 0.1432, 0.1425, 0.1418, 0.1413, 0.1409, 0.141, 0.1413, 0.1419, 0.1426, 0.1432, 0.1437, 0.03632, 0.0356, 0.0337, 0.031, 0.02805, 0.02555, 0.02414, 0.02423, 0.02579, 0.02838, 0.03134, 0.03397, 0.03575, 0.05813, 0.05778, 0.05688, 0.0556, 0.0542, 0.05301, 0.05235, 0.0524, 0.05314, 0.05438, 0.05578, 0.05703, 0.05786, 0.7104, 0.6953, 0.6977, 0.7084, 0.7051, 0.7012, 0.705, 0.7103, 0.6954, 0.6978, 0.7084, 0.7013, 0.6945, 0.8461, 0.8469, 0.8491, 0.8523, 0.8557, 0.8587, 0.8604, 0.8604, 0.8587, 0.8557, 0.8523, 0.8491, 0.8469]): _vg.add([_i], _w, 'REPLACE')
_vg = ob_cylinder_001.vertex_groups.new(name='Bone.002')
for _i, _w in zip([0, 1, 2, 3, 4, 5, 6, 7, 8, 9, 10, 11, 12, 13, 14, 15, 16, 17, 18, 19, 20, 21, 22, 23, 24, 25, 26, 27, 28, 29, 30, 31, 32, 33, 34, 35, 36, 37, 38, 39, 40, 41, 42, 43, 44, 45, 46, 47, 48, 49, 50, 51, 52, 53, 54, 55, 56, 57, 58, 59, 60, 61, 62, 63, 64, 65, 66, 67, 68, 69, 70, 71, 72, 73, 74, 75, 76, 77, 78, 79, 80, 81, 82, 83, 84, 85, 86, 87, 88, 89, 90, 91, 92, 93, 94, 95, 96, 97, 98, 99, 100, 101, 102, 103, 104, 105, 106, 107, 108, 109, 110, 111, 112, 113, 114, 115, 116, 117, 118, 119, 120, 121, 122, 123, 124, 125, 126, 127, 128, 129, 130, 131, 132, 133, 134, 135, 136, 137, 138, 139, 140, 141, 142, 143, 144, 145, 146, 147, 148, 149, 150, 151, 152, 153, 154, 155, 156, 157, 158, 159, 160, 161, 162, 163, 164, 165, 166, 167, 168, 169, 170, 171, 172, 173, 174, 175, 176, 177, 178, 179, 180, 181, 182, 183, 184, 185, 186, 187, 188, 189, 190, 191, 192, 193, 194, 195, 196, 197, 198, 199, 200, 201, 202, 203, 204, 205, 206, 207], [0.1278, 0.1572, 0.1278, 0.1572, 0.1276, 0.1572, 0.1274, 0.1572, 0.1272, 0.1573, 0.1271, 0.1574, 0.127, 0.1576, 0.1271, 0.1577, 0.1272, 0.1577, 0.1274, 0.1577, 0.1276, 0.1576, 0.1277, 0.1575, 0.1278, 0.1573, 0.1319, 0.1313, 0.1297, 0.1273, 0.1246, 0.1223, 0.1209, 0.1208, 0.1221, 0.1244, 0.1271, 0.1295, 0.1312, 0.1293, 0.1296, 0.1287, 0.1278, 0.1269, 0.1261, 0.1257, 0.1258, 0.1263, 0.1272, 0.1281, 0.1289, 0.1295, 0.6343, 0.6356, 0.6392, 0.6444, 0.6502, 0.6552, 0.6581, 0.6581, 0.6552, 0.6502, 0.6444, 0.6392, 0.6356, 0.09924, 0.09915, 0.09891, 0.09859, 0.09824, 0.09795, 0.09779, 0.0978, 0.09798, 0.09829, 0.09864, 0.09896, 0.09917, 0.694, 0.6955, 0.6997, 0.7059, 0.7127, 0.7186, 0.722, 0.722, 0.7186, 0.7127, 0.7059, 0.6997, 0.6955, 0.08952, 0.08943, 0.08922, 0.08891, 0.08858, 0.0883, 0.08814, 0.08815, 0.08832, 0.08861, 0.08894, 0.08924, 0.08945, 0.1496, 0.1488, 0.1467, 0.1436, 0.1401, 0.137, 0.1352, 0.1352, 0.137, 0.1401, 0.1436, 0.1467, 0.1488, 0.07659, 0.07657, 0.07653, 0.07647, 0.0764, 0.07636, 0.07633, 0.07634, 0.07637, 0.07643, 0.07649, 0.07655, 0.07658, 0.0229, 0.02201, 0.01952, 0.01593, 0.012, 0.008656, 0.006731, 0.006743, 0.008687, 0.01205, 0.01598, 0.01956, 0.02203, 0.06578, 0.06583, 0.06599, 0.06624, 0.06652, 0.06677, 0.06692, 0.06693, 0.0668, 0.06657, 0.06629, 0.06603, 0.06585, 0.01142, 0.01081, 0.009208, 0.006925, 0.004445, 0.002347, 0.001166, 0.001223, 0.002505, 0.004663, 0.007151, 0.009392, 0.01091, 0.02094, 0.02043, 0.01913, 0.01728, 0.01527, 0.01358, 0.01264, 0.0127, 0.01375, 0.0155, 0.01752, 0.01932, 0.02054, 0.2557, 0.2641, 0.2629, 0.2568, 0.2587, 0.261, 0.2588, 0.2557, 0.2641, 0.2628, 0.2569, 0.2609, 0.2646, 0.104, 0.1035, 0.1021, 0.1002, 0.09805, 0.09621, 0.09514, 0.09515, 0.09622, 0.09807, 0.1002, 0.1022, 0.1035]): _vg.add([_i], _w, 'REPLACE')
_vg = ob_cylinder_001.vertex_groups.new(name='Bone.003')
for _i, _w in zip([0, 2, 4, 5, 6, 7, 8, 9, 10, 11, 12, 13, 14, 15, 16, 17, 18, 19, 20, 21, 22, 23, 24, 65, 66, 67, 68, 69, 70, 71, 72, 73, 74, 75, 76, 77, 91, 92, 93, 94, 95, 96, 97, 98, 99, 100, 101, 102, 103, 117, 118, 119, 120, 121, 122, 123, 124, 125, 126, 127, 128, 129], [0.06411, 0.06434, 0.06498, 4.635e-05, 0.06589, 0.0002153, 0.06688, 0.0003871, 0.06771, 0.0005234, 0.06819, 0.0005984, 0.06819, 0.0006001, 0.06771, 0.0005279, 0.06688, 0.0003932, 0.0659, 0.0002214, 0.06498, 5.115e-05, 0.06434, 0.04104, 0.04113, 0.04138, 0.04173, 0.0421, 0.04241, 0.04258, 0.04258, 0.04241, 0.04211, 0.04173, 0.04138, 0.04113, 0.02602, 0.02604, 0.02608, 0.02613, 0.02618, 0.02621, 0.02623, 0.02623, 0.02621, 0.02618, 0.02613, 0.02608, 0.02604, 0.001742, 0.001729, 0.001696, 0.001649, 0.001597, 0.001552, 0.001527, 0.001528, 0.001556, 0.001601, 0.001654, 0.001701, 0.001732]): _vg.add([_i], _w, 'REPLACE')
_vg = ob_cylinder_001.vertex_groups.new(name='Bone.004')
for _i, _w in zip([0, 1, 2, 3, 4, 5, 6, 7, 8, 9, 10, 11, 12, 13, 14, 15, 16, 17, 18, 19, 20, 21, 22, 23, 24, 25, 26, 27, 28, 29, 30, 31, 32, 33, 34, 35, 36, 37, 38, 39, 40, 41, 42, 43, 44, 45, 46, 47, 48, 49, 50, 51, 52, 53, 54, 55, 56, 57, 58, 59, 60, 61, 62, 63, 64, 65, 66, 67, 68, 69, 70, 71, 72, 73, 74, 75, 76, 77, 78, 79, 80, 81, 82, 83, 84, 85, 86, 87, 88, 89, 90, 91, 92, 93, 94, 95, 96, 97, 98, 99, 100, 101, 102, 103, 104, 105, 106, 107, 108, 109, 110, 111, 112, 113, 114, 115, 116, 117, 118, 119, 120, 121, 122, 123, 124, 125, 126, 127, 128, 129, 130, 131, 132, 133, 134, 135, 136, 137, 138, 139, 140, 141, 142, 143, 144, 145, 146, 147, 148, 149, 150, 151, 152, 153, 154, 155, 156, 157, 158, 159, 160, 161, 162, 163, 164, 165, 166, 167, 168, 169, 170, 171, 172, 173, 174, 175, 176, 177, 178, 179, 180, 181, 182, 183, 184, 185, 186, 187, 188, 189, 190, 191, 192, 193, 194, 195, 196, 197, 198, 199, 200, 201, 202, 203, 204, 205, 206, 207], [0.2395, 0.09586, 0.2395, 0.09563, 0.2394, 0.09499, 0.2392, 0.09408, 0.2391, 0.0931, 0.2389, 0.09228, 0.2389, 0.09181, 0.2389, 0.09181, 0.2389, 0.09228, 0.2391, 0.09311, 0.2392, 0.09409, 0.2394, 0.095, 0.2395, 0.09563, 0.01036, 0.009812, 0.008233, 0.005971, 0.003533, 0.001483, 0.0003041, 0.0002784, 0.001412, 0.003433, 0.005863, 0.008143, 0.009761, 0.07222, 0.07249, 0.07147, 0.0704, 0.06925, 0.06827, 0.06772, 0.06773, 0.06829, 0.06927, 0.07043, 0.07149, 0.07223, 0.08326, 0.08267, 0.08101, 0.07863, 0.07603, 0.07381, 0.07253, 0.07253, 0.0738, 0.07602, 0.07862, 0.08101, 0.08266, 0.4439, 0.4443, 0.4452, 0.4467, 0.4482, 0.4495, 0.4503, 0.4503, 0.4495, 0.4482, 0.4467, 0.4452, 0.4442, 0.1957, 0.1949, 0.1927, 0.1895, 0.1859, 0.1828, 0.1809, 0.1809, 0.1827, 0.1859, 0.1895, 0.1927, 0.1949, 0.5206, 0.5209, 0.522, 0.5234, 0.525, 0.5264, 0.5272, 0.5272, 0.5264, 0.525, 0.5234, 0.5219, 0.5209, 0.8248, 0.8259, 0.8289, 0.8333, 0.8382, 0.8424, 0.8449, 0.8449, 0.8424, 0.8382, 0.8333, 0.8289, 0.8259, 0.6363, 0.6364, 0.6366, 0.6369, 0.6372, 0.6375, 0.6376, 0.6376, 0.6374, 0.6372, 0.6369, 0.6366, 0.6364, 0.9468, 0.9475, 0.9495, 0.9523, 0.9553, 0.9579, 0.9593, 0.9593, 0.9578, 0.9552, 0.9522, 0.9494, 0.9475, 0.7763, 0.7764, 0.7768, 0.7772, 0.7777, 0.7781, 0.7783, 0.7782, 0.778, 0.7776, 0.7771, 0.7766, 0.7764, 0.9221, 0.9228, 0.9246, 0.9272, 0.93, 0.9325, 0.9338, 0.9337, 0.9322, 0.9298, 0.9269, 0.9243, 0.9226, 0.9008, 0.9014, 0.9031, 0.9054, 0.9079, 0.9101, 0.9113, 0.9112, 0.9098, 0.9076, 0.9051, 0.9028, 0.9013, 0.01478, 0.02741, 0.02531, 0.01632, 0.01903, 0.0223, 0.01907, 0.01479, 0.02739, 0.02527, 0.01635, 0.02226, 0.02816, 0.03155, 0.03101, 0.02947, 0.02727, 0.02489, 0.02289, 0.02175, 0.02175, 0.02288, 0.02488, 0.02725, 0.02945, 0.031]): _vg.add([_i], _w, 'REPLACE')
_m = ob_cylinder_001.modifiers.new('Armature', 'ARMATURE')
_m.object = ob_armature

# ---- collection membership
scene.collection.objects.link(ob_armature)
scene.collection.objects.link(ob_cylinder)
scene.collection.objects.link(ob_cylinder_001)

# ---- scene / render settings (as saved in the file)
scene.frame_start = 0; scene.frame_end = 58; scene.frame_set(2)
scene.render.engine = 'BLENDER_EEVEE_NEXT'
scene.cycles.sampling_pattern = 'TABULATED_SOBOL'
scene.view_settings.view_transform = 'Filmic'
bpy.context.view_layer.update()

# ---- added for rendering (the .blend has no active camera and no usable light): camera, sun
cam_auto = bpy.data.cameras.new('AutoCamera')
cam_auto.lens = 50.0
cam_auto.sensor_width = 36.0
cam_auto.clip_end = 1000.0
ob_auto_camera = bpy.data.objects.new('AutoCamera', cam_auto)
scene.collection.objects.link(ob_auto_camera)
ob_auto_camera.location = (16.7971, -15.4333, 13.4777)
ob_auto_camera.rotation_euler = (1.09748, -7.21219e-08, 0.694738)
scene.camera = ob_auto_camera
light_auto_sun = bpy.data.lights.new('AutoSun', 'SUN')
light_auto_sun.energy = 3.0
light_auto_sun.angle = 0.0523599
ob_auto_sun = bpy.data.objects.new('AutoSun', light_auto_sun)
scene.collection.objects.link(ob_auto_sun)
ob_auto_sun.rotation_euler = (0.872665, 0.174533, 0.523599)
bpy.context.view_layer.update()
